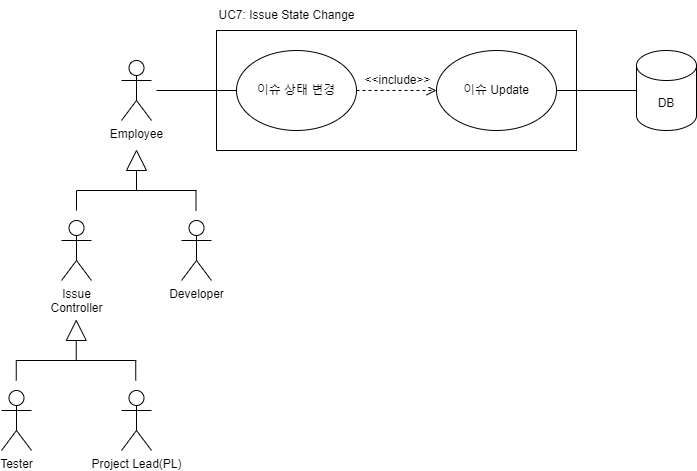

The diagram above was exported from draw.io. Its source (the exported page's mxGraphModel, read from the mxfile embedded in the PNG):
<mxGraphModel dx="2261" dy="746" grid="1" gridSize="10" guides="1" tooltips="1" connect="1" arrows="1" fold="1" page="1" pageScale="1" pageWidth="827" pageHeight="1169" math="0" shadow="0">
  <root>
    <mxCell id="0" />
    <mxCell id="1" parent="0" />
    <mxCell id="S67hDGsWmcq19qbdvyK8-1" value="이슈 상태 변경" style="ellipse;whiteSpace=wrap;html=1;" vertex="1" parent="1">
      <mxGeometry x="-100" y="380" width="120" height="80" as="geometry" />
    </mxCell>
    <mxCell id="S67hDGsWmcq19qbdvyK8-2" value="Employee&lt;div&gt;&lt;br&gt;&lt;/div&gt;" style="shape=umlActor;verticalLabelPosition=bottom;verticalAlign=top;html=1;outlineConnect=0;" vertex="1" parent="1">
      <mxGeometry x="-215" y="390" width="30" height="60" as="geometry" />
    </mxCell>
    <mxCell id="S67hDGsWmcq19qbdvyK8-3" value="Project Lead(PL)" style="shape=umlActor;verticalLabelPosition=bottom;verticalAlign=top;html=1;outlineConnect=0;" vertex="1" parent="1">
      <mxGeometry x="-215" y="720" width="30" height="60" as="geometry" />
    </mxCell>
    <mxCell id="S67hDGsWmcq19qbdvyK8-4" value="Developer" style="shape=umlActor;verticalLabelPosition=bottom;verticalAlign=top;html=1;outlineConnect=0;" vertex="1" parent="1">
      <mxGeometry x="-155" y="550" width="30" height="60" as="geometry" />
    </mxCell>
    <mxCell id="S67hDGsWmcq19qbdvyK8-5" value="Tester" style="shape=umlActor;verticalLabelPosition=bottom;verticalAlign=top;html=1;outlineConnect=0;" vertex="1" parent="1">
      <mxGeometry x="-335" y="720" width="30" height="60" as="geometry" />
    </mxCell>
    <mxCell id="S67hDGsWmcq19qbdvyK8-6" value="Issue&lt;br&gt;Controller" style="shape=umlActor;verticalLabelPosition=bottom;verticalAlign=top;html=1;outlineConnect=0;" vertex="1" parent="1">
      <mxGeometry x="-275" y="550" width="30" height="60" as="geometry" />
    </mxCell>
    <mxCell id="S67hDGsWmcq19qbdvyK8-7" value="DB" style="shape=cylinder3;whiteSpace=wrap;html=1;boundedLbl=1;backgroundOutline=1;size=15;" vertex="1" parent="1">
      <mxGeometry x="300" y="380" width="60" height="80" as="geometry" />
    </mxCell>
    <mxCell id="S67hDGsWmcq19qbdvyK8-8" value="" style="triangle;whiteSpace=wrap;html=1;rotation=-90;" vertex="1" parent="1">
      <mxGeometry x="-210" y="480" width="20" height="20" as="geometry" />
    </mxCell>
    <mxCell id="S67hDGsWmcq19qbdvyK8-10" value="이슈 Update" style="ellipse;whiteSpace=wrap;html=1;" vertex="1" parent="1">
      <mxGeometry x="100" y="380" width="120" height="80" as="geometry" />
    </mxCell>
    <mxCell id="S67hDGsWmcq19qbdvyK8-11" value="" style="endArrow=none;html=1;rounded=0;fontSize=12;startSize=8;endSize=8;curved=1;" edge="1" parent="1">
      <mxGeometry width="50" height="50" relative="1" as="geometry">
        <mxPoint x="-260" y="520" as="sourcePoint" />
        <mxPoint x="-140" y="520" as="targetPoint" />
      </mxGeometry>
    </mxCell>
    <mxCell id="S67hDGsWmcq19qbdvyK8-12" value="" style="endArrow=none;html=1;rounded=0;fontSize=12;startSize=8;endSize=8;curved=1;exitX=0;exitY=0.5;exitDx=0;exitDy=0;" edge="1" parent="1" source="S67hDGsWmcq19qbdvyK8-8">
      <mxGeometry width="50" height="50" relative="1" as="geometry">
        <mxPoint x="240" y="590" as="sourcePoint" />
        <mxPoint x="-200" y="520" as="targetPoint" />
      </mxGeometry>
    </mxCell>
    <mxCell id="S67hDGsWmcq19qbdvyK8-13" value="" style="endArrow=none;html=1;rounded=0;fontSize=12;startSize=8;endSize=8;curved=1;" edge="1" parent="1">
      <mxGeometry width="50" height="50" relative="1" as="geometry">
        <mxPoint x="-260" y="520" as="sourcePoint" />
        <mxPoint x="-260" y="540" as="targetPoint" />
      </mxGeometry>
    </mxCell>
    <mxCell id="S67hDGsWmcq19qbdvyK8-14" value="" style="endArrow=none;html=1;rounded=0;fontSize=12;startSize=8;endSize=8;curved=1;" edge="1" parent="1">
      <mxGeometry width="50" height="50" relative="1" as="geometry">
        <mxPoint x="-140.5" y="520" as="sourcePoint" />
        <mxPoint x="-140.5" y="540" as="targetPoint" />
      </mxGeometry>
    </mxCell>
    <mxCell id="S67hDGsWmcq19qbdvyK8-18" value="" style="endArrow=none;html=1;rounded=0;fontSize=12;startSize=8;endSize=8;curved=1;exitX=0;exitY=0.5;exitDx=0;exitDy=0;" edge="1" parent="1" source="S67hDGsWmcq19qbdvyK8-1">
      <mxGeometry width="50" height="50" relative="1" as="geometry">
        <mxPoint x="-320" y="80" as="sourcePoint" />
        <mxPoint x="-180" y="420" as="targetPoint" />
      </mxGeometry>
    </mxCell>
    <mxCell id="S67hDGsWmcq19qbdvyK8-19" value="" style="endArrow=none;html=1;rounded=0;fontSize=12;startSize=8;endSize=8;curved=1;exitX=1;exitY=0.5;exitDx=0;exitDy=0;entryX=0;entryY=0.5;entryDx=0;entryDy=0;entryPerimeter=0;" edge="1" parent="1" source="S67hDGsWmcq19qbdvyK8-10" target="S67hDGsWmcq19qbdvyK8-7">
      <mxGeometry width="50" height="50" relative="1" as="geometry">
        <mxPoint x="140" y="560" as="sourcePoint" />
        <mxPoint x="480" y="560" as="targetPoint" />
      </mxGeometry>
    </mxCell>
    <mxCell id="S67hDGsWmcq19qbdvyK8-20" value="&amp;lt;&amp;lt;include&amp;gt;&amp;gt;" style="html=1;verticalAlign=bottom;endArrow=open;dashed=1;endSize=8;curved=0;rounded=0;fontSize=12;entryX=0;entryY=0.5;entryDx=0;entryDy=0;exitX=1;exitY=0.5;exitDx=0;exitDy=0;" edge="1" parent="1" target="S67hDGsWmcq19qbdvyK8-10" source="S67hDGsWmcq19qbdvyK8-1">
      <mxGeometry x="0.0155" y="1" relative="1" as="geometry">
        <mxPoint x="240" y="470" as="sourcePoint" />
        <mxPoint x="40" y="330" as="targetPoint" />
        <mxPoint as="offset" />
      </mxGeometry>
    </mxCell>
    <mxCell id="S67hDGsWmcq19qbdvyK8-21" value="" style="triangle;whiteSpace=wrap;html=1;rotation=-90;" vertex="1" parent="1">
      <mxGeometry x="-270.25" y="650" width="20" height="20" as="geometry" />
    </mxCell>
    <mxCell id="S67hDGsWmcq19qbdvyK8-22" value="" style="endArrow=none;html=1;rounded=0;fontSize=12;startSize=8;endSize=8;curved=1;" edge="1" parent="1">
      <mxGeometry width="50" height="50" relative="1" as="geometry">
        <mxPoint x="-320.25" y="690" as="sourcePoint" />
        <mxPoint x="-200.25" y="690" as="targetPoint" />
      </mxGeometry>
    </mxCell>
    <mxCell id="S67hDGsWmcq19qbdvyK8-23" value="" style="endArrow=none;html=1;rounded=0;fontSize=12;startSize=8;endSize=8;curved=1;exitX=0;exitY=0.5;exitDx=0;exitDy=0;" edge="1" parent="1" source="S67hDGsWmcq19qbdvyK8-21">
      <mxGeometry width="50" height="50" relative="1" as="geometry">
        <mxPoint x="179.75" y="760" as="sourcePoint" />
        <mxPoint x="-260.25" y="690" as="targetPoint" />
      </mxGeometry>
    </mxCell>
    <mxCell id="S67hDGsWmcq19qbdvyK8-24" value="" style="endArrow=none;html=1;rounded=0;fontSize=12;startSize=8;endSize=8;curved=1;" edge="1" parent="1">
      <mxGeometry width="50" height="50" relative="1" as="geometry">
        <mxPoint x="-320.25" y="690" as="sourcePoint" />
        <mxPoint x="-320.25" y="710" as="targetPoint" />
      </mxGeometry>
    </mxCell>
    <mxCell id="S67hDGsWmcq19qbdvyK8-25" value="" style="endArrow=none;html=1;rounded=0;fontSize=12;startSize=8;endSize=8;curved=1;" edge="1" parent="1">
      <mxGeometry width="50" height="50" relative="1" as="geometry">
        <mxPoint x="-200.75" y="690" as="sourcePoint" />
        <mxPoint x="-200.75" y="710" as="targetPoint" />
      </mxGeometry>
    </mxCell>
    <mxCell id="S67hDGsWmcq19qbdvyK8-26" value="" style="rounded=0;whiteSpace=wrap;html=1;fillColor=none;" vertex="1" parent="1">
      <mxGeometry x="-120" y="360" width="360" height="120" as="geometry" />
    </mxCell>
    <mxCell id="S67hDGsWmcq19qbdvyK8-27" value="UC7: Issue State Change" style="text;html=1;align=center;verticalAlign=middle;resizable=0;points=[];autosize=1;strokeColor=none;fillColor=none;" vertex="1" parent="1">
      <mxGeometry x="-130" y="330" width="160" height="30" as="geometry" />
    </mxCell>
  </root>
</mxGraphModel>